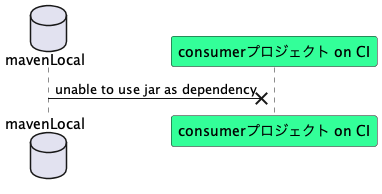

The diagram above was rendered by PlantUML. Its source (embedded in the PNG):
@startuml diagram2
database MLCI as "mavenLocal"
participant proj2CI as "consumerプロジェクト on CI" #33FF99
MLCI ->x proj2CI: unable to use jar as dependency
@enduml